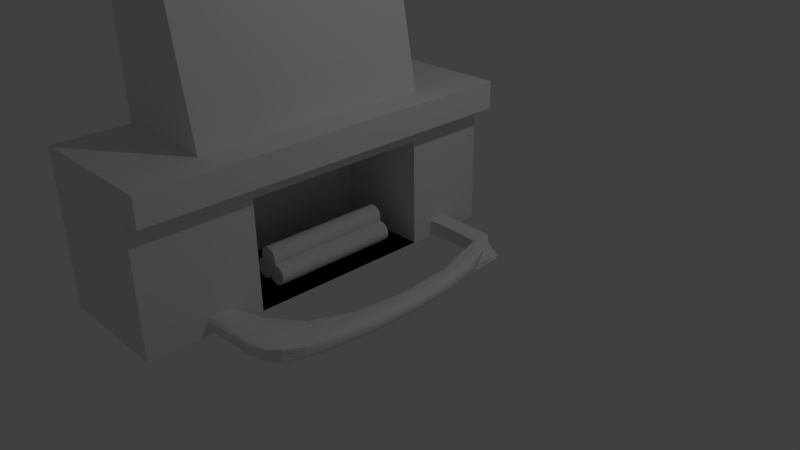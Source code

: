 # Source: lareira.blend  (saved by Blender 2.76.0; exported with 4.5.12 LTS)
import bpy
from mathutils import Matrix  # noqa: F401  (used for matrix-valued properties, if any)

bpy.ops.wm.read_factory_settings(use_empty=True)
scene = bpy.context.scene
scene.name = 'Scene'

# ---- collections
col_collection_1 = bpy.data.collections.new('Collection 1'); scene.collection.children.link(col_collection_1)
col_collection_7 = bpy.data.collections.new('Collection 7'); scene.collection.children.link(col_collection_7)

# ---- materials (node trees are filled in below, after node groups)
mat_material = bpy.data.materials.new('Material')
mat_material.alpha_threshold = 0.0
mat_material.use_transparent_shadow = False
mat_material.roughness = 0.5
mat_material.line_color = (0.0, 0.0, 0.0, 1.0)

# ---- material node trees

# ---- world
world_world = bpy.data.worlds.new('World'); scene.world = world_world
world_world.color = (0.05088, 0.05088, 0.05088)
world_world.use_sun_shadow = False
world_world.sun_shadow_jitter_overblur = 0.0
world_world.cycles.sampling_method = 'MANUAL'
world_world.cycles.sample_map_resolution = 256

# ---- cameras
cam_camera = bpy.data.cameras.new('Camera')
cam_camera.clip_end = 100.0
cam_camera.lens = 35.0
cam_camera.sensor_width = 32.0
cam_camera.sensor_height = 18.0
cam_camera.ortho_scale = 7.314
cam_camera.dof.focus_distance = 0.0
cam_camera.dof.aperture_fstop = 128.0

# ---- lights
light_lamp = bpy.data.lights.new('Lamp', 'POINT')
light_lamp.transmission_factor = 0.0
light_lamp.cutoff_distance = 30.0
light_lamp.energy = 100.0
light_lamp.shadow_buffer_clip_start = 1.001
light_lamp.shadow_soft_size = 0.1
light_lamp.shadow_maximum_resolution = 0.006
light_lamp.use_absolute_resolution = True
light_lamp.cycles.use_multiple_importance_sampling = False

# ---- meshes
me_cube = bpy.data.meshes.new('Cube')
me_cube.from_pydata([(0.1634, 1.677, -1.0), (0.1634, -3.307, -1.0), (-1.386, -3.307, -1.0), (-1.386, 1.677, -1.0), (0.1634, 1.677, 1.0), (0.1634, -3.307, 1.0), (-1.386, -3.307, 1.0), (-1.386, 1.677, 1.0), (0.02867, 0.7297, 1.0), (0.02867, -2.36, 1.0), (-1.372, 0.7297, 1.0), (-1.372, -2.36, 1.0), (-0.5071, 0.7297, 3.896), (-0.5071, -2.36, 3.896), (-1.372, 0.7297, 3.896), (-1.372, -2.36, 3.896), (0.1634, 1.677, 0.6404), (0.1634, -3.307, 0.6404), (-1.386, -3.307, 0.6404), (-1.386, 1.677, 0.6404), (0.4251, 1.677, 0.6404), (0.4251, 1.677, 1.0), (0.4251, -3.307, 0.6404), (0.4251, -3.307, 1.0), (0.1634, -1.837, -1.0), (-1.386, -1.837, -1.0), (0.1634, -1.837, 1.0), (-1.386, -1.837, 1.0), (0.02867, -1.449, 1.0), (-1.372, -1.449, 1.0), (-0.5071, -1.449, 3.896), (-1.372, -1.449, 3.896), (-1.386, -1.837, 0.6404), (0.1634, -1.837, 0.6404), (0.4251, -1.837, 1.0), (0.4251, -1.837, 0.6404), (-1.386, 0.5718, -1.0), (-1.386, 0.5718, 1.0), (-1.372, 0.04465, 1.0), (-1.372, 0.04465, 3.896), (-1.386, 0.5718, 0.6404), (0.1634, 0.5718, -1.0), (0.1634, 0.5718, 1.0), (0.02867, 0.04465, 1.0), (-0.5071, 0.04465, 3.896), (0.1634, 0.5718, 0.6404), (0.4251, 0.5718, 1.0), (0.4251, 0.5718, 0.6404), (0.1634, 1.677, 0.4126), (0.1634, -3.307, 0.4126), (-1.386, -3.307, 0.4126), (-1.386, 1.677, 0.4126), (0.1634, -1.837, 0.4126), (-1.386, -1.837, 0.4126), (0.1634, 0.5718, 0.4126), (-1.386, 0.5718, 0.4126), (-1.094, 0.5718, -1.0), (-1.094, -1.837, -1.0), (-1.094, -1.837, 0.4126), (-1.094, 0.5718, 0.4126), (-0.5934, -1.449, 5.685), (-0.5934, -2.36, 5.685), (-0.5934, 0.7297, 5.685), (-1.372, 0.7297, 5.685), (-1.372, -2.36, 5.685), (-1.372, 0.04465, 5.685), (-0.5934, 0.04465, 5.685), (-1.372, -1.449, 5.685)], [], [(24, 1, 2, 25), (6, 5, 9, 11), (26, 5, 23, 34), (17, 5, 6, 18), (40, 37, 7, 19), (48, 0, 3, 51), (11, 9, 13, 15), (42, 4, 8, 43), (27, 6, 11, 29), (4, 7, 10, 8), (31, 15, 64, 67), (43, 8, 12, 44), (29, 11, 15, 31), (8, 10, 14, 12), (4, 16, 19, 7), (55, 40, 19, 51), (49, 17, 18, 50), (52, 33, 17, 49), (35, 34, 23, 22), (5, 17, 22, 23), (16, 4, 21, 20), (45, 16, 20, 47), (17, 33, 35, 22), (47, 46, 34, 35), (54, 45, 33, 52), (50, 18, 32, 53), (38, 29, 31, 39), (9, 28, 30, 13), (13, 30, 60, 61), (37, 27, 29, 38), (5, 26, 28, 9), (18, 6, 27, 32), (42, 26, 34, 46), (41, 24, 25, 36), (0, 41, 36, 3), (4, 42, 46, 21), (7, 37, 38, 10), (15, 13, 61, 64), (10, 38, 39, 14), (48, 16, 45, 54), (20, 21, 46, 47), (33, 45, 47, 35), (53, 32, 40, 55), (28, 43, 44, 30), (26, 42, 43, 28), (32, 27, 37, 40), (25, 53, 55, 36), (0, 48, 54, 41), (2, 50, 53, 25), (52, 24, 57, 58), (24, 52, 49, 1), (1, 49, 50, 2), (36, 55, 51, 3), (16, 48, 51, 19), (56, 59, 58, 57), (41, 54, 59, 56), (54, 52, 58, 59), (24, 41, 56, 57), (60, 67, 64, 61), (66, 65, 67, 60), (62, 63, 65, 66), (39, 31, 67, 65), (14, 39, 65, 63), (44, 12, 62, 66), (12, 14, 63, 62), (30, 44, 66, 60)])
me_cube.materials.append(mat_material)
me_cube.use_remesh_preserve_volume = False
me_cube.use_remesh_preserve_attributes = False
me_cube.use_mirror_vertex_groups = False
me_cube.update()
me_cylinder = bpy.data.meshes.new('Cylinder')
me_cylinder.from_pydata([(-12.03, 15.69, 7.519), (-12.08, 25.8, 7.508), (-11.88, 15.7, 7.534), (-11.93, 25.8, 7.524), (-11.73, 15.7, 7.579), (-11.78, 25.8, 7.569), (-11.59, 15.7, 7.653), (-11.64, 25.8, 7.643), (-11.47, 15.7, 7.751), (-11.53, 25.8, 7.741), (-11.37, 15.7, 7.871), (-11.43, 25.8, 7.861), (-11.3, 15.7, 8.008), (-11.36, 25.81, 7.998), (-11.26, 15.7, 8.156), (-11.31, 25.81, 8.146), (-11.24, 15.7, 8.31), (-11.3, 25.81, 8.3), (-11.26, 15.7, 8.464), (-11.31, 25.81, 8.454), (-11.3, 15.7, 8.612), (-11.36, 25.81, 8.602), (-11.38, 15.7, 8.748), (-11.43, 25.81, 8.738), (-11.48, 15.7, 8.867), (-11.53, 25.81, 8.857), (-11.59, 15.7, 8.965), (-11.65, 25.8, 8.955), (-11.73, 15.7, 9.038), (-11.79, 25.8, 9.028), (-11.88, 15.7, 9.082), (-11.93, 25.8, 9.072), (-12.03, 15.7, 9.097), (-12.09, 25.8, 9.087), (-12.19, 15.7, 9.081), (-12.24, 25.8, 9.071), (-12.34, 15.69, 9.036), (-12.39, 25.8, 9.026), (-12.47, 15.69, 8.963), (-12.53, 25.8, 8.953), (-12.59, 15.69, 8.864), (-12.64, 25.79, 8.854), (-12.69, 15.69, 8.744), (-12.74, 25.79, 8.734), (-12.76, 15.69, 8.608), (-12.82, 25.79, 8.598), (-12.81, 15.69, 8.46), (-12.86, 25.79, 8.45), (-12.82, 15.69, 8.306), (-12.87, 25.79, 8.296), (-12.81, 15.69, 8.152), (-12.86, 25.79, 8.142), (-12.76, 15.69, 8.004), (-12.81, 25.79, 7.994), (-12.69, 15.69, 7.867), (-12.74, 25.79, 7.857), (-12.59, 15.69, 7.748), (-12.64, 25.79, 7.738), (-12.47, 15.69, 7.65), (-12.52, 25.79, 7.64), (-12.33, 15.69, 7.578), (-12.39, 25.79, 7.568), (-12.18, 15.69, 7.533), (-12.24, 25.8, 7.523)], [], [(0, 1, 3, 2), (2, 3, 5, 4), (4, 5, 7, 6), (6, 7, 9, 8), (8, 9, 11, 10), (10, 11, 13, 12), (12, 13, 15, 14), (14, 15, 17, 16), (16, 17, 19, 18), (18, 19, 21, 20), (20, 21, 23, 22), (22, 23, 25, 24), (24, 25, 27, 26), (26, 27, 29, 28), (28, 29, 31, 30), (30, 31, 33, 32), (32, 33, 35, 34), (34, 35, 37, 36), (36, 37, 39, 38), (38, 39, 41, 40), (40, 41, 43, 42), (42, 43, 45, 44), (44, 45, 47, 46), (46, 47, 49, 48), (48, 49, 51, 50), (50, 51, 53, 52), (52, 53, 55, 54), (54, 55, 57, 56), (56, 57, 59, 58), (58, 59, 61, 60), (3, 1, 63, 61, 59, 57, 55, 53, 51, 49, 47, 45, 43, 41, 39, 37, 35, 33, 31, 29, 27, 25, 23, 21, 19, 17, 15, 13, 11, 9, 7, 5), (62, 63, 1, 0), (60, 61, 63, 62), (0, 2, 4, 6, 8, 10, 12, 14, 16, 18, 20, 22, 24, 26, 28, 30, 32, 34, 36, 38, 40, 42, 44, 46, 48, 50, 52, 54, 56, 58, 60, 62)])
me_cylinder.use_remesh_preserve_volume = False
me_cylinder.use_remesh_preserve_attributes = False
me_cylinder.use_mirror_vertex_groups = False
me_cylinder.update()
me_cube_002 = bpy.data.meshes.new('Cube.002')
me_cube_002.from_pydata([(-1.286, 2.512, -1.042), (-1.286, 2.512, -0.844), (0.06945, 2.512, -1.042), (0.06945, 2.512, -0.844), (-1.286, -0.906, -0.844), (-1.286, -0.906, -1.042), (1.183, -0.906, -0.844), (1.183, -0.906, -1.042), (-1.286, 2.182, -0.844), (1.183, 2.182, -1.042), (-1.286, 2.182, -1.042), (1.183, 2.182, -0.844), (0.8944, 2.512, -0.844), (0.8944, 2.512, -1.042), (0.8944, -0.906, -0.844), (0.8944, -0.906, -1.042), (0.8944, 2.182, -0.844), (0.8944, 2.182, -1.042), (-0.952, 2.512, -1.042), (-0.952, -0.906, -0.844), (-0.952, 2.182, -0.844), (-0.952, 2.512, -0.844), (-0.952, -0.906, -1.042), (-0.952, 2.182, -1.042), (-1.286, -1.266, -1.042), (0.5592, -1.266, -0.844), (-1.286, -1.266, -0.844), (0.5592, -1.266, -1.042), (0.8944, -1.266, -1.042), (0.8944, -1.266, -0.844), (-0.952, -1.266, -1.042), (-0.952, -1.266, -0.844)], [], [(8, 1, 0, 10), (12, 3, 2, 13), (29, 31, 26, 24, 30, 28, 27, 25), (17, 13, 2, 9), (20, 21, 1, 8), (31, 19, 4, 26), (28, 15, 7, 27), (11, 6, 7, 9), (26, 4, 5, 24), (3, 11, 9, 2), (15, 17, 9, 7), (6, 11, 16, 14), (30, 22, 15, 28), (25, 6, 14, 29), (11, 3, 12, 16), (23, 18, 13, 17), (21, 12, 13, 18), (1, 21, 18, 0), (10, 0, 18, 23), (24, 5, 22, 30), (29, 14, 19, 31), (16, 12, 21, 20), (6, 25, 27, 7), (15, 14, 16, 17), (16, 20, 23, 18, 13, 17), (20, 8, 10, 23), (19, 14, 15, 22, 5, 4), (17, 23, 20, 16)])
me_cube_002.use_remesh_preserve_volume = False
me_cube_002.use_remesh_preserve_attributes = False
me_cube_002.use_mirror_vertex_groups = False
me_cube_002.update()
me_cylinder_001 = bpy.data.meshes.new('Cylinder.001')
me_cylinder_001.from_pydata([(-12.03, 15.69, 7.519), (-12.08, 25.8, 7.508), (-11.88, 15.7, 7.534), (-11.93, 25.8, 7.524), (-11.73, 15.7, 7.579), (-11.78, 25.8, 7.569), (-11.59, 15.7, 7.653), (-11.64, 25.8, 7.643), (-11.47, 15.7, 7.751), (-11.53, 25.8, 7.741), (-11.37, 15.7, 7.871), (-11.43, 25.8, 7.861), (-11.3, 15.7, 8.008), (-11.36, 25.81, 7.998), (-11.26, 15.7, 8.156), (-11.31, 25.81, 8.146), (-11.24, 15.7, 8.31), (-11.3, 25.81, 8.3), (-11.26, 15.7, 8.464), (-11.31, 25.81, 8.454), (-11.3, 15.7, 8.612), (-11.36, 25.81, 8.602), (-11.38, 15.7, 8.748), (-11.43, 25.81, 8.738), (-11.48, 15.7, 8.867), (-11.53, 25.81, 8.857), (-11.59, 15.7, 8.965), (-11.65, 25.8, 8.955), (-11.73, 15.7, 9.038), (-11.79, 25.8, 9.028), (-11.88, 15.7, 9.082), (-11.93, 25.8, 9.072), (-12.03, 15.7, 9.097), (-12.09, 25.8, 9.087), (-12.19, 15.7, 9.081), (-12.24, 25.8, 9.071), (-12.34, 15.69, 9.036), (-12.39, 25.8, 9.026), (-12.47, 15.69, 8.963), (-12.53, 25.8, 8.953), (-12.59, 15.69, 8.864), (-12.64, 25.79, 8.854), (-12.69, 15.69, 8.744), (-12.74, 25.79, 8.734), (-12.76, 15.69, 8.608), (-12.82, 25.79, 8.598), (-12.81, 15.69, 8.46), (-12.86, 25.79, 8.45), (-12.82, 15.69, 8.306), (-12.87, 25.79, 8.296), (-12.81, 15.69, 8.152), (-12.86, 25.79, 8.142), (-12.76, 15.69, 8.004), (-12.81, 25.79, 7.994), (-12.69, 15.69, 7.867), (-12.74, 25.79, 7.857), (-12.59, 15.69, 7.748), (-12.64, 25.79, 7.738), (-12.47, 15.69, 7.65), (-12.52, 25.79, 7.64), (-12.33, 15.69, 7.578), (-12.39, 25.79, 7.568), (-12.18, 15.69, 7.533), (-12.24, 25.8, 7.523)], [], [(0, 1, 3, 2), (2, 3, 5, 4), (4, 5, 7, 6), (6, 7, 9, 8), (8, 9, 11, 10), (10, 11, 13, 12), (12, 13, 15, 14), (14, 15, 17, 16), (16, 17, 19, 18), (18, 19, 21, 20), (20, 21, 23, 22), (22, 23, 25, 24), (24, 25, 27, 26), (26, 27, 29, 28), (28, 29, 31, 30), (30, 31, 33, 32), (32, 33, 35, 34), (34, 35, 37, 36), (36, 37, 39, 38), (38, 39, 41, 40), (40, 41, 43, 42), (42, 43, 45, 44), (44, 45, 47, 46), (46, 47, 49, 48), (48, 49, 51, 50), (50, 51, 53, 52), (52, 53, 55, 54), (54, 55, 57, 56), (56, 57, 59, 58), (58, 59, 61, 60), (3, 1, 63, 61, 59, 57, 55, 53, 51, 49, 47, 45, 43, 41, 39, 37, 35, 33, 31, 29, 27, 25, 23, 21, 19, 17, 15, 13, 11, 9, 7, 5), (62, 63, 1, 0), (60, 61, 63, 62), (0, 2, 4, 6, 8, 10, 12, 14, 16, 18, 20, 22, 24, 26, 28, 30, 32, 34, 36, 38, 40, 42, 44, 46, 48, 50, 52, 54, 56, 58, 60, 62)])
me_cylinder_001.use_remesh_preserve_volume = False
me_cylinder_001.use_remesh_preserve_attributes = False
me_cylinder_001.use_mirror_vertex_groups = False
me_cylinder_001.update()
me_cylinder_002 = bpy.data.meshes.new('Cylinder.002')
me_cylinder_002.from_pydata([(-12.03, 15.69, 7.519), (-12.08, 25.8, 7.508), (-11.88, 15.7, 7.534), (-11.93, 25.8, 7.524), (-11.73, 15.7, 7.579), (-11.78, 25.8, 7.569), (-11.59, 15.7, 7.653), (-11.64, 25.8, 7.643), (-11.47, 15.7, 7.751), (-11.53, 25.8, 7.741), (-11.37, 15.7, 7.871), (-11.43, 25.8, 7.861), (-11.3, 15.7, 8.008), (-11.36, 25.81, 7.998), (-11.26, 15.7, 8.156), (-11.31, 25.81, 8.146), (-11.24, 15.7, 8.31), (-11.3, 25.81, 8.3), (-11.26, 15.7, 8.464), (-11.31, 25.81, 8.454), (-11.3, 15.7, 8.612), (-11.36, 25.81, 8.602), (-11.38, 15.7, 8.748), (-11.43, 25.81, 8.738), (-11.48, 15.7, 8.867), (-11.53, 25.81, 8.857), (-11.59, 15.7, 8.965), (-11.65, 25.8, 8.955), (-11.73, 15.7, 9.038), (-11.79, 25.8, 9.028), (-11.88, 15.7, 9.082), (-11.93, 25.8, 9.072), (-12.03, 15.7, 9.097), (-12.09, 25.8, 9.087), (-12.19, 15.7, 9.081), (-12.24, 25.8, 9.071), (-12.34, 15.69, 9.036), (-12.39, 25.8, 9.026), (-12.47, 15.69, 8.963), (-12.53, 25.8, 8.953), (-12.59, 15.69, 8.864), (-12.64, 25.79, 8.854), (-12.69, 15.69, 8.744), (-12.74, 25.79, 8.734), (-12.76, 15.69, 8.608), (-12.82, 25.79, 8.598), (-12.81, 15.69, 8.46), (-12.86, 25.79, 8.45), (-12.82, 15.69, 8.306), (-12.87, 25.79, 8.296), (-12.81, 15.69, 8.152), (-12.86, 25.79, 8.142), (-12.76, 15.69, 8.004), (-12.81, 25.79, 7.994), (-12.69, 15.69, 7.867), (-12.74, 25.79, 7.857), (-12.59, 15.69, 7.748), (-12.64, 25.79, 7.738), (-12.47, 15.69, 7.65), (-12.52, 25.79, 7.64), (-12.33, 15.69, 7.578), (-12.39, 25.79, 7.568), (-12.18, 15.69, 7.533), (-12.24, 25.8, 7.523)], [], [(0, 1, 3, 2), (2, 3, 5, 4), (4, 5, 7, 6), (6, 7, 9, 8), (8, 9, 11, 10), (10, 11, 13, 12), (12, 13, 15, 14), (14, 15, 17, 16), (16, 17, 19, 18), (18, 19, 21, 20), (20, 21, 23, 22), (22, 23, 25, 24), (24, 25, 27, 26), (26, 27, 29, 28), (28, 29, 31, 30), (30, 31, 33, 32), (32, 33, 35, 34), (34, 35, 37, 36), (36, 37, 39, 38), (38, 39, 41, 40), (40, 41, 43, 42), (42, 43, 45, 44), (44, 45, 47, 46), (46, 47, 49, 48), (48, 49, 51, 50), (50, 51, 53, 52), (52, 53, 55, 54), (54, 55, 57, 56), (56, 57, 59, 58), (58, 59, 61, 60), (3, 1, 63, 61, 59, 57, 55, 53, 51, 49, 47, 45, 43, 41, 39, 37, 35, 33, 31, 29, 27, 25, 23, 21, 19, 17, 15, 13, 11, 9, 7, 5), (62, 63, 1, 0), (60, 61, 63, 62), (0, 2, 4, 6, 8, 10, 12, 14, 16, 18, 20, 22, 24, 26, 28, 30, 32, 34, 36, 38, 40, 42, 44, 46, 48, 50, 52, 54, 56, 58, 60, 62)])
me_cylinder_002.use_remesh_preserve_volume = False
me_cylinder_002.use_remesh_preserve_attributes = False
me_cylinder_002.use_mirror_vertex_groups = False
me_cylinder_002.update()

# ---- objects
ob_cube = bpy.data.objects.new('Cube', me_cube)
ob_lamp = bpy.data.objects.new('Lamp', light_lamp)
ob_camera = bpy.data.objects.new('Camera', cam_camera)
ob_cylinder = bpy.data.objects.new('Cylinder', me_cylinder)
ob_cube_001 = bpy.data.objects.new('Cube.001', me_cube_002)
ob_cylinder_001 = bpy.data.objects.new('Cylinder.001', me_cylinder_001)
ob_cylinder_002 = bpy.data.objects.new('Cylinder.002', me_cylinder_002)

# ---- transforms, parenting, visibility, modifiers, constraints
ob_cube.location = (0.0, 0.0, 1.019)
ob_cube.lock_rotations_4d = False
ob_cube.empty_display_type = 'ARROWS'
ob_cube.lineart.crease_threshold = 0.0
ob_lamp.location = (4.076, 1.005, 5.904)
ob_lamp.rotation_euler = (0.6503, 0.05522, 1.866)
ob_lamp.lock_rotations_4d = False
ob_lamp.empty_display_type = 'ARROWS'
ob_lamp.color = (0.0, 0.0, 0.0, 0.0)
ob_lamp.lineart.crease_threshold = 0.0
ob_camera.location = (7.481, -6.508, 5.344)
ob_camera.rotation_euler = (1.109, 0.01082, 0.8149)
ob_camera.lock_rotations_4d = False
ob_camera.empty_display_type = 'ARROWS'
ob_camera.color = (0.0, 0.0, 0.0, 0.0)
ob_camera.display_type = 'WIRE'
ob_camera.lineart.crease_threshold = 0.0
ob_cylinder.location = (1.634, -4.035, -1.178)
ob_cylinder.scale = (0.1665, 0.1665, 0.1665)
ob_cylinder.lineart.crease_threshold = 0.0
ob_cube_001.location = (0.352, -1.316, 1.098)
ob_cube_001.lineart.crease_threshold = 0.0
_m = ob_cube_001.modifiers.new('Subsurf', 'SUBSURF')
_m.uv_smooth = 'PRESERVE_CORNERS'
_m.quality = 2
_m.levels = 3
_m.show_only_control_edges = False
ob_cylinder_001.location = (1.875, -4.035, -1.178)
ob_cylinder_001.scale = (0.1665, 0.1665, 0.1665)
ob_cylinder_001.lineart.crease_threshold = 0.0
ob_cylinder_002.location = (1.734, -4.035, -0.9912)
ob_cylinder_002.scale = (0.1665, 0.1665, 0.1665)
ob_cylinder_002.lineart.crease_threshold = 0.0

# ---- collection membership
col_collection_1.objects.link(ob_cube)
col_collection_1.objects.link(ob_lamp)
col_collection_1.objects.link(ob_camera)
col_collection_7.objects.link(ob_cylinder)
col_collection_7.objects.link(ob_cube_001)
col_collection_7.objects.link(ob_cylinder_001)
col_collection_7.objects.link(ob_cylinder_002)

# ---- scene / render settings (as saved in the file)
scene.camera = ob_camera
scene.frame_start = 1; scene.frame_end = 250; scene.frame_set(3)
scene.render.engine = 'BLENDER_EEVEE_NEXT'
scene.render.resolution_percentage = 50
scene.render.dither_intensity = 0.0
scene.cycles.use_denoising = False
scene.cycles.samples = 10
scene.cycles.sampling_pattern = 'TABULATED_SOBOL'
scene.cycles.light_sampling_threshold = 0.0
scene.cycles.use_adaptive_sampling = False
scene.cycles.use_light_tree = False
scene.cycles.blur_glossy = 0.0
scene.cycles.pixel_filter_type = 'GAUSSIAN'
scene.cycles.sample_clamp_indirect = 0.0
scene.view_settings.view_transform = 'Standard'
bpy.context.view_layer.update()

